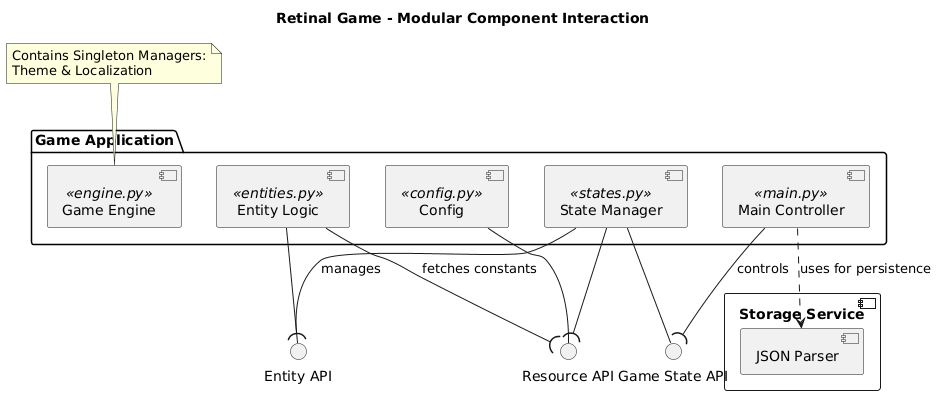

The diagram above was rendered by PlantUML. Its source (embedded in the PNG):
@startuml
title Retinal Game - Modular Component Interaction

package "Game Application" {
    [Main Controller] <<main.py>> as Main
    [Game Engine] <<engine.py>> as Engine
    [Entity Logic] <<entities.py>> as Entities
    [State Manager] <<states.py>> as States
    [Config] <<config.py>> as Config
}

interface "Game State API" as IState
interface "Entity API" as IEntity
interface "Resource API" as IRes

Main --( IState : "controls"
States - IState

States --( IEntity : "manages"
Entities - IEntity

Entities --( IRes : "fetches constants"
States --( IRes
Config - IRes

note top of Engine
  Contains Singleton Managers:
  Theme & Localization
end note

component "Storage Service" {
    [JSON Parser]
}

Main ..> [JSON Parser] : "uses for persistence"
@enduml